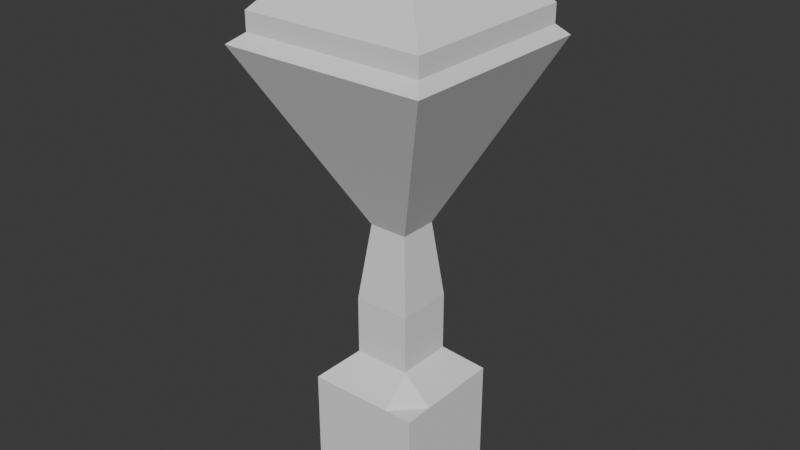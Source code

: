 # Source: drum.blend  (saved by Blender 4.1.24; exported with 4.5.12 LTS)
import bpy
from mathutils import Matrix  # noqa: F401  (used for matrix-valued properties, if any)

bpy.ops.wm.read_factory_settings(use_empty=True)
scene = bpy.context.scene
scene.name = 'Scene'

# ---- collections
col_collection = bpy.data.collections.new('Collection'); scene.collection.children.link(col_collection)

# ---- world
world_world = bpy.data.worlds.new('World'); scene.world = world_world
world_world.use_nodes = True; world_world.node_tree.nodes.clear()
_N = world_world.node_tree.nodes; _L = world_world.node_tree.links
n0 = _N.new('ShaderNodeOutputWorld'); n0.name = 'World Output'; n0.location = (300, 300)
n1 = _N.new('ShaderNodeBackground'); n1.name = 'Background'; n1.location = (10, 300)
n1.inputs[0].default_value = (0.05088, 0.05088, 0.05088, 1.0)
_L.new(n1.outputs[0], n0.inputs[0])
n0.is_active_output = True
world_world.color = (0.05088, 0.05088, 0.05088)
world_world.use_sun_shadow = False
world_world.sun_shadow_jitter_overblur = 0.0

# ---- meshes
me_cube = bpy.data.meshes.new('Cube')
me_cube.from_pydata([(-1.0, -1.0, -1.0), (-1.0, -1.0, 1.0), (-1.0, 1.0, -1.0), (-1.0, 1.0, 1.0), (1.0, -1.0, -1.0), (1.0, -1.0, 1.0), (1.0, 1.0, -1.0), (1.0, 1.0, 1.0), (-1.0, 0.0, 1.0), (0.0, 1.0, 1.0), (1.0, 0.0, 1.0), (0.0, -1.0, 1.0), (0.0, 0.25, 2.505), (-1.0, 0.5, 1.0), (0.5, 1.0, 1.0), (1.0, -0.5, 1.0), (-0.5, -1.0, 1.0), (-1.0, -0.5, 1.0), (-0.5, 1.0, 1.0), (1.0, 0.5, 1.0), (0.5, -1.0, 1.0), (0.0, -0.5, 1.48), (0.0, 0.5, 1.48), (0.5, 0.0, 1.48), (-0.5, 0.0, 1.48), (-0.5, 0.5, 1.48), (0.5, 0.5, 1.48), (0.5, -0.5, 1.48), (-0.5, -0.5, 1.48), (0.0, 0.5, 2.505), (0.0, 0.0, 2.505), (-0.5, 0.0, 2.505), (0.0, -0.5, 2.505), (0.5, 0.0, 2.505), (-0.5, 0.5, 2.505), (0.5, 0.5, 2.505), (0.5, -0.5, 2.505), (-0.5, -0.5, 2.505), (-0.25, 0.0, 2.505), (0.0, -0.25, 2.505), (0.25, 0.0, 2.505), (-0.5, 0.25, 2.505), (-0.25, 0.5, 2.505), (0.5, 0.25, 2.505), (0.25, 0.5, 2.505), (0.5, -0.25, 2.505), (0.25, -0.5, 2.505), (-0.5, -0.25, 2.505), (-0.25, -0.5, 2.505), (-0.25, -0.25, 2.505), (0.25, -0.25, 2.505), (-0.25, 0.25, 2.505), (0.25, 0.25, 2.505), (0.25, 0.0, 2.505), (0.5, 0.0, 2.505), (0.5, 0.25, 2.505), (0.25, 0.5, 2.505), (0.5, 0.5, 2.505), (0.5, -0.25, 2.505), (0.5, -0.5, 2.505), (0.25, -0.5, 2.505), (0.25, -0.25, 2.505), (0.25, 0.25, 2.505), (0.01147, -0.1697, 3.86), (0.01147, -0.3394, 3.86), (-0.3279, 0.1697, 3.86), (-0.3279, 0.0, 3.86), (-0.1582, 0.3394, 3.86), (0.01147, 0.3394, 3.86), (-0.3279, -0.1697, 3.86), (-0.3279, -0.3394, 3.86), (-0.1582, -0.3394, 3.86), (0.01147, 0.1697, 3.86), (-0.1582, 0.0, 3.86), (-0.3279, 0.3394, 3.86), (0.1812, 0.3394, 3.86), (0.1812, -0.3394, 3.86), (-0.1582, -0.1697, 3.86), (0.1812, -0.1697, 3.86), (-0.1582, 0.1697, 3.86), (0.1812, 0.1697, 3.86), (0.1812, 0.0, 3.86), (0.3508, 0.0, 3.86), (0.3508, 0.1697, 3.86), (0.1812, 0.3394, 3.86), (0.3508, 0.3394, 3.86), (0.3508, -0.1697, 3.86), (0.3508, -0.3394, 3.86), (0.1812, -0.3394, 3.86), (0.1812, -0.1697, 3.86), (0.1812, 0.1697, 3.86), (0.01147, -0.1697, 3.86), (0.01147, -0.3394, 3.86), (-0.3279, 0.1697, 3.86), (-0.3279, 0.0, 3.86), (-0.1582, 0.3394, 3.86), (0.01147, 0.3394, 3.86), (-0.3279, -0.1697, 3.86), (-0.3279, -0.3394, 3.86), (-0.1582, -0.3394, 3.86), (0.01147, 0.1697, 3.86), (-0.1582, 0.0, 3.86), (-0.3279, 0.3394, 3.86), (0.1812, 0.3394, 3.86), (0.1812, -0.3394, 3.86), (-0.1582, -0.1697, 3.86), (0.1812, -0.1697, 3.86), (-0.1582, 0.1697, 3.86), (0.1812, 0.1697, 3.86), (0.1812, 0.0, 3.86), (0.3508, 0.0, 3.86), (0.3508, 0.1697, 3.86), (0.1812, 0.3394, 3.86), (0.3508, 0.3394, 3.86), (0.3508, -0.1697, 3.86), (0.3508, -0.3394, 3.86), (0.1812, -0.3394, 3.86), (0.1812, -0.1697, 3.86), (0.1812, 0.1697, 3.86), (0.02104, -1.598, 7.058), (-0.0249, -1.801, 6.872), (-1.826, 0.9006, 6.872), (-1.826, 0.0, 6.872), (-0.9255, 1.801, 6.872), (-0.0249, 1.801, 6.872), (-1.826, -0.9006, 6.872), (-1.826, -1.801, 6.872), (-0.9255, -1.801, 6.872), (0.02104, 1.598, 7.058), (-1.577, 0.0, 7.058), (-1.826, 1.801, 6.872), (0.8757, 1.801, 6.872), (0.8757, -1.801, 6.872), (-1.577, -1.598, 7.058), (1.619, -1.598, 7.058), (-1.577, 1.598, 7.058), (1.619, 1.598, 7.058), (1.619, 0.0, 7.058), (1.776, 0.0, 6.872), (1.776, 0.9006, 6.872), (0.8757, 1.801, 6.872), (1.776, 1.801, 6.872), (1.776, -0.9006, 6.872), (1.776, -1.801, 6.872), (0.8757, -1.801, 6.872), (1.619, -1.598, 7.058), (1.619, 1.598, 7.058), (-1.577, -0.7992, 7.058), (-0.7782, -1.598, 7.058), (0.8202, -1.598, 7.058), (-1.577, 0.7992, 7.058), (-0.7782, 1.598, 7.058), (0.8202, 1.598, 7.058), (1.619, -0.7992, 7.058), (1.619, 0.7992, 7.058), (1.619, -1.598, 7.058), (1.619, 1.598, 7.058), (-1.577, -0.7992, 7.382), (-1.577, -1.598, 7.382), (-0.7782, -1.598, 7.382), (0.02104, -1.598, 7.382), (0.8202, -1.598, 7.382), (1.619, -1.598, 7.382), (-1.577, 0.7992, 7.382), (-1.577, 0.0, 7.382), (-0.7782, 1.598, 7.382), (0.02104, 1.598, 7.382), (0.8202, 1.598, 7.382), (1.619, 1.598, 7.382), (1.619, -0.7992, 7.382), (1.619, -1.598, 7.382), (1.619, 0.7992, 7.382), (1.619, 0.0, 7.382), (1.619, -1.598, 7.382), (1.619, 1.598, 7.382), (1.619, 1.598, 7.382), (-1.577, 1.598, 7.382), (-1.577, -1.199, 7.382), (-0.3786, -1.598, 7.382), (1.22, -1.598, 7.382), (-1.577, 0.3996, 7.382), (-0.3786, 1.598, 7.382), (1.22, 1.598, 7.382), (1.619, -1.199, 7.382), (1.619, 0.3996, 7.382), (1.619, -1.598, 7.382), (1.619, 1.598, 7.382), (-1.577, -0.3996, 7.382), (-1.178, -1.598, 7.382), (0.4206, -1.598, 7.382), (-1.577, 1.199, 7.382), (-1.178, 1.598, 7.382), (0.4206, 1.598, 7.382), (1.619, -0.3996, 7.382), (1.619, 1.199, 7.382), (1.619, -1.598, 7.382), (1.619, 1.598, 7.382), (-0.4572, -0.3216, 8.628), (-0.4572, -0.4288, 8.628), (-0.1356, -0.4288, 8.628), (-0.0284, -0.4288, 8.628), (0.2932, -0.4288, 8.628), (0.4004, -0.4288, 8.628), (-0.4572, 0.1072, 8.628), (-0.4572, -4.362e-09, 8.628), (-0.1356, 0.4288, 8.628), (-0.0284, 0.4288, 8.628), (0.2932, 0.4288, 8.628), (0.4004, 0.4288, 8.628), (0.4004, -0.3216, 8.628), (0.4004, -0.4288, 8.628), (0.4004, 0.1072, 8.628), (0.4004, -4.362e-09, 8.628), (0.4004, -0.4288, 8.628), (0.4004, 0.4288, 8.628), (0.4004, 0.4288, 8.628), (-0.4572, -0.1072, 8.628), (-0.4572, -0.2144, 8.628), (-0.35, -0.4288, 8.628), (-0.2428, -0.4288, 8.628), (0.07879, -0.4288, 8.628), (0.186, -0.4288, 8.628), (-0.4572, 0.3216, 8.628), (-0.4572, 0.2144, 8.628), (-0.35, 0.4288, 8.628), (-0.2428, 0.4288, 8.628), (0.07879, 0.4288, 8.628), (0.186, 0.4288, 8.628), (0.4004, -0.1072, 8.628), (0.4004, -0.2144, 8.628), (0.4004, 0.3216, 8.628), (0.4004, 0.2144, 8.628), (0.4004, -0.4288, 8.628), (0.4004, -0.4288, 8.628), (0.4004, 0.4288, 8.628), (0.4004, 0.4288, 8.628), (-0.4572, 0.4288, 8.628)], [], [(0, 1, 17, 8, 13, 3, 2), (2, 3, 18, 9, 14, 7, 6), (6, 7, 19, 10, 15, 5, 4), (4, 5, 20, 11, 16, 1, 0), (2, 6, 4, 0), (28, 17, 1, 16), (27, 21, 11, 20), (25, 24, 31, 41, 34), (25, 13, 8, 24), (21, 27, 36, 46, 32), (9, 18, 25, 22), (18, 3, 13, 25), (19, 26, 23, 10), (7, 14, 26, 19), (14, 9, 22, 26), (15, 27, 20, 5), (10, 23, 27, 15), (22, 25, 34, 42, 29), (21, 28, 16, 11), (24, 28, 37, 47, 31), (24, 8, 17, 28), (52, 12, 30, 40), (54, 55, 83, 82), (41, 31, 66, 65), (39, 49, 77, 63), (27, 23, 33, 45, 36), (26, 22, 29, 44, 35), (28, 21, 32, 48, 37), (23, 26, 35, 43, 33), (12, 52, 80, 72), (30, 38, 49, 39), (49, 38, 73, 77), (46, 36, 59, 60), (43, 35, 57, 55), (40, 30, 39, 50), (12, 51, 38, 30), (56, 62, 90, 84), (52, 44, 75, 80), (50, 46, 60, 61), (36, 45, 58, 59), (62, 53, 81, 90), (37, 48, 71, 70), (31, 47, 69, 66), (53, 61, 89, 81), (32, 46, 76, 64), (40, 50, 61, 53), (52, 40, 53, 62), (33, 43, 55, 54), (44, 52, 62, 56), (35, 44, 56, 57), (45, 33, 54, 58), (89, 88, 116, 117), (78, 63, 91, 106), (86, 82, 110, 114), (71, 64, 92, 99), (76, 78, 106, 104), (83, 85, 113, 111), (69, 70, 98, 97), (88, 87, 115, 116), (68, 67, 95, 96), (63, 77, 105, 91), (87, 86, 114, 115), (65, 66, 94, 93), (29, 42, 67, 68), (46, 50, 78, 76), (57, 56, 84, 85), (34, 41, 65, 74), (59, 58, 86, 87), (42, 34, 74, 67), (60, 59, 87, 88), (50, 39, 63, 78), (55, 57, 85, 83), (38, 51, 79, 73), (44, 29, 68, 75), (58, 54, 82, 86), (47, 37, 70, 69), (61, 60, 88, 89), (48, 32, 64, 71), (51, 12, 72, 79), (104, 106, 134, 132), (111, 113, 141, 139), (97, 98, 126, 125), (116, 115, 143, 144), (96, 95, 123, 124), (91, 105, 133, 148, 119), (115, 114, 142, 143), (93, 94, 122, 121), (105, 101, 129, 147, 133), (113, 112, 140, 141), (110, 111, 139, 138), (98, 99, 127, 126), (73, 79, 107, 101), (81, 89, 117, 109), (74, 65, 93, 102), (79, 72, 100, 107), (67, 74, 102, 95), (90, 81, 109, 118), (75, 68, 96, 103), (84, 90, 118, 112), (80, 75, 103, 108), (64, 76, 104, 92), (72, 80, 108, 100), (66, 69, 97, 94), (70, 71, 99, 98), (82, 83, 111, 110), (85, 84, 112, 113), (77, 73, 101, 105), (135, 121, 122, 129, 150), (134, 149, 119, 120, 132), (133, 125, 126, 127), (119, 148, 133, 127, 120), (129, 122, 125, 133, 147), (124, 123, 135, 151, 128), (123, 130, 121, 135), (131, 124, 128, 152, 136), (142, 145, 144, 143), (138, 137, 153, 145, 142), (139, 146, 154, 137, 138), (141, 140, 146, 139), (99, 92, 120, 127), (114, 110, 138, 142), (106, 91, 119, 149, 134), (117, 116, 144, 145), (101, 107, 135, 150, 129), (109, 117, 145, 153, 137), (102, 93, 121, 130), (107, 100, 128, 151, 135), (95, 102, 130, 123), (118, 109, 137, 154, 146), (103, 96, 124, 131), (112, 118, 146, 140), (108, 103, 131, 136), (92, 104, 132, 120), (100, 108, 136, 152, 128), (94, 97, 125, 122), (135, 151, 165, 191, 176), (188, 158, 198, 218), (134, 149, 161, 179, 162), (153, 145, 170, 183, 169), (128, 152, 167, 192, 166), (145, 155, 173, 185, 170), (129, 150, 163, 180, 164), (137, 153, 169, 193, 172), (156, 146, 175, 186, 174), (154, 137, 172, 184, 171), (146, 154, 171, 194, 175), (151, 128, 166, 181, 165), (147, 129, 164, 187, 157), (133, 147, 157, 177, 158), (155, 134, 162, 195, 173), (148, 133, 158, 188, 159), (119, 148, 159, 178, 160), (136, 156, 174, 196, 168), (149, 119, 160, 189, 161), (150, 135, 176, 190, 163), (152, 136, 168, 182, 167), (204, 203, 223, 222, 236, 224, 225, 205, 206, 226, 227, 207, 208, 234, 235, 214, 215, 230, 231, 211, 212, 228, 229, 209, 210, 213, 233, 232, 202, 201, 221, 220, 200, 199, 219, 218, 198, 197, 217, 216), (159, 188, 218, 219), (189, 160, 200, 220), (161, 189, 220, 221), (190, 176, 236, 222), (163, 190, 222, 223), (177, 157, 217, 197), (158, 177, 197, 198), (176, 191, 224, 236), (191, 165, 225, 224), (178, 159, 219, 199), (160, 178, 199, 200), (166, 192, 226, 206), (192, 167, 227, 226), (179, 161, 221, 201), (162, 179, 201, 202), (172, 193, 228, 212), (193, 169, 229, 228), (180, 163, 223, 203), (164, 180, 203, 204), (175, 194, 230, 215), (194, 171, 231, 230), (165, 181, 205, 225), (181, 166, 206, 205), (195, 162, 202, 232), (173, 195, 232, 233), (167, 182, 207, 227), (182, 168, 208, 207), (168, 196, 234, 208), (196, 174, 235, 234), (169, 183, 209, 229), (183, 170, 210, 209), (171, 184, 211, 231), (184, 172, 212, 211), (185, 173, 233, 213), (170, 185, 213, 210), (174, 186, 214, 235), (186, 175, 215, 214), (187, 164, 204, 216), (157, 187, 216, 217)])
_uv = me_cube.uv_layers.new(name='UVMap')
_uv.uv.foreach_set('vector', [0.375, 0.0, 0.625, 0.0, 0.625, 0.0625, 0.625, 0.125, 0.625, 0.1875, 0.625, 0.25, 0.375, 0.25, 0.375, 0.25, 0.625, 0.25, 0.625, 0.3125, 0.625, 0.375, 0.625, 0.4375, 0.625, 0.5, 0.375, 0.5, 0.375, 0.5, 0.625, 0.5, 0.625, 0.5625, 0.625, 0.625, 0.625, 0.6875, 0.625, 0.75, 0.375, 0.75, 0.375, 0.75, 0.625, 0.75, 0.625, 0.8125, 0.625, 0.875, 0.625, 0.9375, 0.625, 1.0, 0.375, 1.0, 0.125, 0.5, 0.375, 0.5, 0.375, 0.75, 0.125, 0.75, 0.8125, 0.6875, 0.875, 0.6875, 0.875, 0.75, 0.8125, 0.75, 0.6875, 0.6875, 0.75, 0.6875, 0.75, 0.75, 0.6875, 0.75, 0.8125, 0.5625, 0.8125, 0.625, 0.8125, 0.625, 0.8125, 0.5938, 0.8125, 0.5625, 0.8125, 0.5625, 0.875, 0.5625, 0.875, 0.625, 0.8125, 0.625, 0.75, 0.6875, 0.6875, 0.6875, 0.6875, 0.6875, 0.7188, 0.6875, 0.75, 0.6875, 0.75, 0.5, 0.8125, 0.5, 0.8125, 0.5625, 0.75, 0.5625, 0.8125, 0.5, 0.875, 0.5, 0.875, 0.5625, 0.8125, 0.5625, 0.625, 0.5625, 0.6875, 0.5625, 0.6875, 0.625, 0.625, 0.625, 0.625, 0.5, 0.6875, 0.5, 0.6875, 0.5625, 0.625, 0.5625, 0.6875, 0.5, 0.75, 0.5, 0.75, 0.5625, 0.6875, 0.5625, 0.625, 0.6875, 0.6875, 0.6875, 0.6875, 0.75, 0.625, 0.75, 0.625, 0.625, 0.6875, 0.625, 0.6875, 0.6875, 0.625, 0.6875, 0.75, 0.5625, 0.8125, 0.5625, 0.8125, 0.5625, 0.7812, 0.5625, 0.75, 0.5625, 0.75, 0.6875, 0.8125, 0.6875, 0.8125, 0.75, 0.75, 0.75, 0.8125, 0.625, 0.8125, 0.6875, 0.8125, 0.6875, 0.8125, 0.6562, 0.8125, 0.625, 0.8125, 0.625, 0.875, 0.625, 0.875, 0.6875, 0.8125, 0.6875, 0.7188, 0.5938, 0.75, 0.5938, 0.75, 0.625, 0.7188, 0.625, 0.6875, 0.625, 0.6875, 0.5938, 0.6875, 0.5938, 0.6875, 0.625, 0.8125, 0.5938, 0.8125, 0.625, 0.8125, 0.625, 0.8125, 0.5938, 0.75, 0.6562, 0.7812, 0.6562, 0.7812, 0.6562, 0.75, 0.6562, 0.6875, 0.6875, 0.6875, 0.625, 0.6875, 0.625, 0.6875, 0.6562, 0.6875, 0.6875, 0.6875, 0.5625, 0.75, 0.5625, 0.75, 0.5625, 0.7188, 0.5625, 0.6875, 0.5625, 0.8125, 0.6875, 0.75, 0.6875, 0.75, 0.6875, 0.7812, 0.6875, 0.8125, 0.6875, 0.6875, 0.625, 0.6875, 0.5625, 0.6875, 0.5625, 0.6875, 0.5938, 0.6875, 0.625, 0.75, 0.5938, 0.7188, 0.5938, 0.7188, 0.5938, 0.75, 0.5938, 0.75, 0.625, 0.7812, 0.625, 0.7812, 0.6562, 0.75, 0.6562, 0.7812, 0.6562, 0.7812, 0.625, 0.7812, 0.625, 0.7812, 0.6562, 0.7188, 0.6875, 0.6875, 0.6875, 0.6875, 0.6875, 0.7188, 0.6875, 0.6875, 0.5938, 0.6875, 0.5625, 0.6875, 0.5625, 0.6875, 0.5938, 0.7188, 0.625, 0.75, 0.625, 0.75, 0.6562, 0.7188, 0.6562, 0.75, 0.5938, 0.7812, 0.5938, 0.7812, 0.625, 0.75, 0.625, 0.7188, 0.5625, 0.7188, 0.5938, 0.7188, 0.5938, 0.7188, 0.5625, 0.7188, 0.5938, 0.7188, 0.5625, 0.7188, 0.5625, 0.7188, 0.5938, 0.7188, 0.6562, 0.7188, 0.6875, 0.7188, 0.6875, 0.7188, 0.6562, 0.6875, 0.6875, 0.6875, 0.6562, 0.6875, 0.6562, 0.6875, 0.6875, 0.7188, 0.5938, 0.7188, 0.625, 0.7188, 0.625, 0.7188, 0.5938, 0.8125, 0.6875, 0.7812, 0.6875, 0.7812, 0.6875, 0.8125, 0.6875, 0.8125, 0.625, 0.8125, 0.6562, 0.8125, 0.6562, 0.8125, 0.625, 0.7188, 0.625, 0.7188, 0.6562, 0.7188, 0.6562, 0.7188, 0.625, 0.75, 0.6875, 0.7188, 0.6875, 0.7188, 0.6875, 0.75, 0.6875, 0.7188, 0.625, 0.7188, 0.6562, 0.7188, 0.6562, 0.7188, 0.625, 0.7188, 0.5938, 0.7188, 0.625, 0.7188, 0.625, 0.7188, 0.5938, 0.6875, 0.625, 0.6875, 0.5938, 0.6875, 0.5938, 0.6875, 0.625, 0.7188, 0.5625, 0.7188, 0.5938, 0.7188, 0.5938, 0.7188, 0.5625, 0.6875, 0.5625, 0.7188, 0.5625, 0.7188, 0.5625, 0.6875, 0.5625, 0.6875, 0.6562, 0.6875, 0.625, 0.6875, 0.625, 0.6875, 0.6562, 0.7188, 0.6562, 0.7188, 0.6875, 0.7188, 0.6875, 0.7188, 0.6562, 0.7188, 0.6562, 0.75, 0.6562, 0.75, 0.6562, 0.7188, 0.6562, 0.6875, 0.6562, 0.6875, 0.625, 0.6875, 0.625, 0.6875, 0.6562, 0.7812, 0.6875, 0.75, 0.6875, 0.75, 0.6875, 0.7812, 0.6875, 0.7188, 0.6875, 0.7188, 0.6562, 0.7188, 0.6562, 0.7188, 0.6875, 0.6875, 0.5938, 0.6875, 0.5625, 0.6875, 0.5625, 0.6875, 0.5938, 0.8125, 0.6562, 0.8125, 0.6875, 0.8125, 0.6875, 0.8125, 0.6562, 0.7188, 0.6875, 0.6875, 0.6875, 0.6875, 0.6875, 0.7188, 0.6875, 0.75, 0.5625, 0.7812, 0.5625, 0.7812, 0.5625, 0.75, 0.5625, 0.75, 0.6562, 0.7812, 0.6562, 0.7812, 0.6562, 0.75, 0.6562, 0.6875, 0.6875, 0.6875, 0.6562, 0.6875, 0.6562, 0.6875, 0.6875, 0.8125, 0.5938, 0.8125, 0.625, 0.8125, 0.625, 0.8125, 0.5938, 0.75, 0.5625, 0.7812, 0.5625, 0.7812, 0.5625, 0.75, 0.5625, 0.7188, 0.6875, 0.7188, 0.6562, 0.7188, 0.6562, 0.7188, 0.6875, 0.6875, 0.5625, 0.7188, 0.5625, 0.7188, 0.5625, 0.6875, 0.5625, 0.8125, 0.5625, 0.8125, 0.5938, 0.8125, 0.5938, 0.8125, 0.5625, 0.6875, 0.6875, 0.6875, 0.6562, 0.6875, 0.6562, 0.6875, 0.6875, 0.7812, 0.5625, 0.8125, 0.5625, 0.8125, 0.5625, 0.7812, 0.5625, 0.7188, 0.6875, 0.6875, 0.6875, 0.6875, 0.6875, 0.7188, 0.6875, 0.7188, 0.6562, 0.75, 0.6562, 0.75, 0.6562, 0.7188, 0.6562, 0.6875, 0.5938, 0.6875, 0.5625, 0.6875, 0.5625, 0.6875, 0.5938, 0.7812, 0.625, 0.7812, 0.5938, 0.7812, 0.5938, 0.7812, 0.625, 0.7188, 0.5625, 0.75, 0.5625, 0.75, 0.5625, 0.7188, 0.5625, 0.6875, 0.6562, 0.6875, 0.625, 0.6875, 0.625, 0.6875, 0.6562, 0.8125, 0.6562, 0.8125, 0.6875, 0.8125, 0.6875, 0.8125, 0.6562, 0.7188, 0.6562, 0.7188, 0.6875, 0.7188, 0.6875, 0.7188, 0.6562, 0.7812, 0.6875, 0.75, 0.6875, 0.75, 0.6875, 0.7812, 0.6875, 0.7812, 0.5938, 0.75, 0.5938, 0.75, 0.5938, 0.7812, 0.5938, 0.7188, 0.6875, 0.7188, 0.6562, 0.7188, 0.6562, 0.7188, 0.6875, 0.6875, 0.5938, 0.6875, 0.5625, 0.6875, 0.5625, 0.6875, 0.5938, 0.8125, 0.6562, 0.8125, 0.6875, 0.8125, 0.6875, 0.8125, 0.6562, 0.7188, 0.6875, 0.6875, 0.6875, 0.6875, 0.6875, 0.7188, 0.6875, 0.75, 0.5625, 0.7812, 0.5625, 0.7812, 0.5625, 0.75, 0.5625, 0.75, 0.6562, 0.7812, 0.6562, 0.7812, 0.6562, 0.7656, 0.6562, 0.75, 0.6562, 0.6875, 0.6875, 0.6875, 0.6562, 0.6875, 0.6562, 0.6875, 0.6875, 0.8125, 0.5938, 0.8125, 0.625, 0.8125, 0.625, 0.8125, 0.5938, 0.7812, 0.6562, 0.7812, 0.625, 0.7812, 0.625, 0.7812, 0.6406, 0.7812, 0.6562, 0.6875, 0.5625, 0.7188, 0.5625, 0.7188, 0.5625, 0.6875, 0.5625, 0.6875, 0.625, 0.6875, 0.5938, 0.6875, 0.5938, 0.6875, 0.625, 0.8125, 0.6875, 0.7812, 0.6875, 0.7812, 0.6875, 0.8125, 0.6875, 0.7812, 0.625, 0.7812, 0.5938, 0.7812, 0.5938, 0.7812, 0.625, 0.7188, 0.625, 0.7188, 0.6562, 0.7188, 0.6562, 0.7188, 0.625, 0.8125, 0.5625, 0.8125, 0.5938, 0.8125, 0.5938, 0.8125, 0.5625, 0.7812, 0.5938, 0.75, 0.5938, 0.75, 0.5938, 0.7812, 0.5938, 0.7812, 0.5625, 0.8125, 0.5625, 0.8125, 0.5625, 0.7812, 0.5625, 0.7188, 0.5938, 0.7188, 0.625, 0.7188, 0.625, 0.7188, 0.5938, 0.7188, 0.5625, 0.75, 0.5625, 0.75, 0.5625, 0.7188, 0.5625, 0.7188, 0.5625, 0.7188, 0.5938, 0.7188, 0.5938, 0.7188, 0.5625, 0.7188, 0.5938, 0.7188, 0.5625, 0.7188, 0.5625, 0.7188, 0.5938, 0.75, 0.6875, 0.7188, 0.6875, 0.7188, 0.6875, 0.75, 0.6875, 0.75, 0.5938, 0.7188, 0.5938, 0.7188, 0.5938, 0.75, 0.5938, 0.8125, 0.625, 0.8125, 0.6562, 0.8125, 0.6562, 0.8125, 0.625, 0.8125, 0.6875, 0.7812, 0.6875, 0.7812, 0.6875, 0.8125, 0.6875, 0.6875, 0.625, 0.6875, 0.5938, 0.6875, 0.5938, 0.6875, 0.625, 0.6875, 0.5625, 0.7188, 0.5625, 0.7188, 0.5625, 0.6875, 0.5625, 0.7812, 0.6562, 0.7812, 0.625, 0.7812, 0.625, 0.7812, 0.6562, 0.7812, 0.5938, 0.8125, 0.5938, 0.8125, 0.625, 0.7812, 0.625, 0.7812, 0.6094, 0.7188, 0.6562, 0.7344, 0.6562, 0.75, 0.6562, 0.75, 0.6875, 0.7188, 0.6875, 0.7812, 0.6562, 0.8125, 0.6562, 0.8125, 0.6875, 0.7812, 0.6875, 0.75, 0.6562, 0.7656, 0.6562, 0.7812, 0.6562, 0.7812, 0.6875, 0.75, 0.6875, 0.7812, 0.625, 0.8125, 0.625, 0.8125, 0.6562, 0.7812, 0.6562, 0.7812, 0.6406, 0.75, 0.5625, 0.7812, 0.5625, 0.7812, 0.5938, 0.7656, 0.5938, 0.75, 0.5938, 0.7812, 0.5625, 0.8125, 0.5625, 0.8125, 0.5938, 0.7812, 0.5938, 0.7188, 0.5625, 0.75, 0.5625, 0.75, 0.5938, 0.7344, 0.5938, 0.7188, 0.5938, 0.6875, 0.6562, 0.7188, 0.6562, 0.7188, 0.6875, 0.6875, 0.6875, 0.6875, 0.625, 0.7188, 0.625, 0.7188, 0.6406, 0.7188, 0.6562, 0.6875, 0.6562, 0.6875, 0.5938, 0.7188, 0.5938, 0.7188, 0.6094, 0.7188, 0.625, 0.6875, 0.625, 0.6875, 0.5625, 0.7188, 0.5625, 0.7188, 0.5938, 0.6875, 0.5938, 0.7812, 0.6875, 0.75, 0.6875, 0.75, 0.6875, 0.7812, 0.6875, 0.6875, 0.6562, 0.6875, 0.625, 0.6875, 0.625, 0.6875, 0.6562, 0.7188, 0.6562, 0.75, 0.6562, 0.75, 0.6562, 0.7344, 0.6562, 0.7188, 0.6562, 0.7188, 0.6562, 0.7188, 0.6875, 0.7188, 0.6875, 0.7188, 0.6562, 0.7812, 0.625, 0.7812, 0.5938, 0.7812, 0.5938, 0.7812, 0.6094, 0.7812, 0.625, 0.7188, 0.625, 0.7188, 0.6562, 0.7188, 0.6562, 0.7188, 0.6406, 0.7188, 0.625, 0.8125, 0.5625, 0.8125, 0.5938, 0.8125, 0.5938, 0.8125, 0.5625, 0.7812, 0.5938, 0.75, 0.5938, 0.75, 0.5938, 0.7656, 0.5938, 0.7812, 0.5938, 0.7812, 0.5625, 0.8125, 0.5625, 0.8125, 0.5625, 0.7812, 0.5625, 0.7188, 0.5938, 0.7188, 0.625, 0.7188, 0.625, 0.7188, 0.6094, 0.7188, 0.5938, 0.7188, 0.5625, 0.75, 0.5625, 0.75, 0.5625, 0.7188, 0.5625, 0.7188, 0.5625, 0.7188, 0.5938, 0.7188, 0.5938, 0.7188, 0.5625, 0.7188, 0.5938, 0.7188, 0.5625, 0.7188, 0.5625, 0.7188, 0.5938, 0.75, 0.6875, 0.7188, 0.6875, 0.7188, 0.6875, 0.75, 0.6875, 0.75, 0.5938, 0.7188, 0.5938, 0.7188, 0.5938, 0.7344, 0.5938, 0.75, 0.5938, 0.8125, 0.625, 0.8125, 0.6562, 0.8125, 0.6562, 0.8125, 0.625, 0.7812, 0.5938, 0.7656, 0.5938, 0.7656, 0.5938, 0.7734, 0.5938, 0.7812, 0.5938, 0.7734, 0.6562, 0.7812, 0.6562, 0.7812, 0.6562, 0.7734, 0.6562, 0.7188, 0.6562, 0.7344, 0.6562, 0.7344, 0.6562, 0.7266, 0.6562, 0.7188, 0.6562, 0.7188, 0.6406, 0.7188, 0.6562, 0.7188, 0.6562, 0.7188, 0.6484, 0.7188, 0.6406, 0.75, 0.5938, 0.7344, 0.5938, 0.7344, 0.5938, 0.7422, 0.5938, 0.75, 0.5938, 0.0, 0.0, 0.0, 0.0, 0.0, 0.0, 0.0, 0.0, 0.0, 0.0, 0.7812, 0.625, 0.7812, 0.6094, 0.7812, 0.6094, 0.7812, 0.6172, 0.7812, 0.625, 0.7188, 0.625, 0.7188, 0.6406, 0.7188, 0.6406, 0.7188, 0.6328, 0.7188, 0.625, 0.0, 0.0, 0.0, 0.0, 0.0, 0.0, 0.0, 0.0, 0.0, 0.0, 0.7188, 0.6094, 0.7188, 0.625, 0.7188, 0.625, 0.7188, 0.6172, 0.7188, 0.6094, 0.7188, 0.5938, 0.7188, 0.6094, 0.7188, 0.6094, 0.7188, 0.6016, 0.7188, 0.5938, 0.7656, 0.5938, 0.75, 0.5938, 0.75, 0.5938, 0.7578, 0.5938, 0.7656, 0.5938, 0.7812, 0.6406, 0.7812, 0.625, 0.7812, 0.625, 0.7812, 0.6328, 0.7812, 0.6406, 0.7812, 0.6562, 0.7812, 0.6406, 0.7812, 0.6406, 0.7812, 0.6484, 0.7812, 0.6562, 0.0, 0.0, 0.0, 0.0, 0.0, 0.0, 0.0, 0.0, 0.0, 0.0, 0.7656, 0.6562, 0.7812, 0.6562, 0.7812, 0.6562, 0.7734, 0.6562, 0.7656, 0.6562, 0.75, 0.6562, 0.7656, 0.6562, 0.7656, 0.6562, 0.7578, 0.6562, 0.75, 0.6562, 0.0, 0.0, 0.0, 0.0, 0.0, 0.0, 0.0, 0.0, 0.0, 0.0, 0.7344, 0.6562, 0.75, 0.6562, 0.75, 0.6562, 0.7422, 0.6562, 0.7344, 0.6562, 0.7812, 0.6094, 0.7812, 0.5938, 0.7812, 0.5938, 0.7812, 0.6016, 0.7812, 0.6094, 0.7344, 0.5938, 0.7188, 0.5938, 0.7188, 0.5938, 0.7266, 0.5938, 0.7344, 0.5938, 0.0, 0.0, 0.0, 0.0, 0.0, 0.0, 0.0, 0.0, 0.0, 0.0, 0.0, 0.0, 0.0, 0.0, 0.0, 0.0, 0.0, 0.0, 0.0, 0.0, 0.0, 0.0, 0.0, 0.0, 0.0, 0.0, 0.0, 0.0, 0.0, 0.0, 0.0, 0.0, 0.0, 0.0, 0.0, 0.0, 0.0, 0.0, 0.0, 0.0, 0.0, 0.0, 0.0, 0.0, 0.0, 0.0, 0.0, 0.0, 0.0, 0.0, 0.0, 0.0, 0.0, 0.0, 0.0, 0.0, 0.0, 0.0, 0.0, 0.0, 0.0, 0.0, 0.0, 0.0, 0.0, 0.0, 0.0, 0.0, 0.0, 0.0, 0.0, 0.0, 0.0, 0.0, 0.0, 0.0, 0.0, 0.0, 0.0, 0.0, 0.7656, 0.6562, 0.7734, 0.6562, 0.7734, 0.6562, 0.7656, 0.6562, 0.7422, 0.6562, 0.75, 0.6562, 0.75, 0.6562, 0.7422, 0.6562, 0.7344, 0.6562, 0.7422, 0.6562, 0.7422, 0.6562, 0.7344, 0.6562, 0.7812, 0.6016, 0.7812, 0.5938, 0.7812, 0.5938, 0.7812, 0.6016, 0.7812, 0.6094, 0.7812, 0.6016, 0.7812, 0.6016, 0.7812, 0.6094, 0.7812, 0.6484, 0.7812, 0.6406, 0.7812, 0.6406, 0.7812, 0.6484, 0.7812, 0.6562, 0.7812, 0.6484, 0.7812, 0.6484, 0.7812, 0.6562, 0.7812, 0.5938, 0.7734, 0.5938, 0.7734, 0.5938, 0.7812, 0.5938, 0.7734, 0.5938, 0.7656, 0.5938, 0.7656, 0.5938, 0.7734, 0.5938, 0.7578, 0.6562, 0.7656, 0.6562, 0.7656, 0.6562, 0.7578, 0.6562, 0.75, 0.6562, 0.7578, 0.6562, 0.7578, 0.6562, 0.75, 0.6562, 0.75, 0.5938, 0.7422, 0.5938, 0.7422, 0.5938, 0.75, 0.5938, 0.7422, 0.5938, 0.7344, 0.5938, 0.7344, 0.5938, 0.7422, 0.5938, 0.7266, 0.6562, 0.7344, 0.6562, 0.7344, 0.6562, 0.7266, 0.6562, 0.7188, 0.6562, 0.7266, 0.6562, 0.7266, 0.6562, 0.7188, 0.6562, 0.7188, 0.625, 0.7188, 0.6328, 0.7188, 0.6328, 0.7188, 0.625, 0.7188, 0.6328, 0.7188, 0.6406, 0.7188, 0.6406, 0.7188, 0.6328, 0.7812, 0.6172, 0.7812, 0.6094, 0.7812, 0.6094, 0.7812, 0.6172, 0.7812, 0.625, 0.7812, 0.6172, 0.7812, 0.6172, 0.7812, 0.625, 0.7188, 0.5938, 0.7188, 0.6016, 0.7188, 0.6016, 0.7188, 0.5938, 0.7188, 0.6016, 0.7188, 0.6094, 0.7188, 0.6094, 0.7188, 0.6016, 0.7656, 0.5938, 0.7578, 0.5938, 0.7578, 0.5938, 0.7656, 0.5938, 0.7578, 0.5938, 0.75, 0.5938, 0.75, 0.5938, 0.7578, 0.5938, 0.0, 0.0, 0.0, 0.0, 0.0, 0.0, 0.0, 0.0, 0.0, 0.0, 0.0, 0.0, 0.0, 0.0, 0.0, 0.0, 0.7344, 0.5938, 0.7266, 0.5938, 0.7266, 0.5938, 0.7344, 0.5938, 0.7266, 0.5938, 0.7188, 0.5938, 0.7188, 0.5938, 0.7266, 0.5938, 0.0, 0.0, 0.0, 0.0, 0.0, 0.0, 0.0, 0.0, 0.0, 0.0, 0.0, 0.0, 0.0, 0.0, 0.0, 0.0, 0.7188, 0.6406, 0.7188, 0.6484, 0.7188, 0.6484, 0.7188, 0.6406, 0.7188, 0.6484, 0.7188, 0.6562, 0.7188, 0.6562, 0.7188, 0.6484, 0.7188, 0.6094, 0.7188, 0.6172, 0.7188, 0.6172, 0.7188, 0.6094, 0.7188, 0.6172, 0.7188, 0.625, 0.7188, 0.625, 0.7188, 0.6172, 0.0, 0.0, 0.0, 0.0, 0.0, 0.0, 0.0, 0.0, 0.0, 0.0, 0.0, 0.0, 0.0, 0.0, 0.0, 0.0, 0.0, 0.0, 0.0, 0.0, 0.0, 0.0, 0.0, 0.0, 0.0, 0.0, 0.0, 0.0, 0.0, 0.0, 0.0, 0.0, 0.7812, 0.6328, 0.7812, 0.625, 0.7812, 0.625, 0.7812, 0.6328, 0.7812, 0.6406, 0.7812, 0.6328, 0.7812, 0.6328, 0.7812, 0.6406])
me_cube.update()

# ---- objects
ob_cube = bpy.data.objects.new('Cube', me_cube)

# ---- transforms, parenting, visibility, modifiers, constraints
ob_cube.location = (0.0, 0.0, 0.0)

# ---- collection membership
col_collection.objects.link(ob_cube)

# ---- scene / render settings (as saved in the file)
scene.frame_start = 1; scene.frame_end = 250; scene.frame_set(1)
scene.render.engine = 'BLENDER_EEVEE_NEXT'
scene.cycles.sampling_pattern = 'TABULATED_SOBOL'
scene.eevee.ray_tracing_options.trace_max_roughness = 0.0
bpy.context.view_layer.update()

# ---- added for rendering (the .blend has no active camera and no usable light): camera, sun
cam_auto = bpy.data.cameras.new('AutoCamera')
cam_auto.lens = 50.0
cam_auto.sensor_width = 36.0
cam_auto.clip_end = 1000.0
ob_auto_camera = bpy.data.objects.new('AutoCamera', cam_auto)
scene.collection.objects.link(ob_auto_camera)
ob_auto_camera.location = (10.0533, -12.0938, 11.8765)
ob_auto_camera.rotation_euler = (1.09748, -7.21219e-08, 0.694738)
scene.camera = ob_auto_camera
light_auto_sun = bpy.data.lights.new('AutoSun', 'SUN')
light_auto_sun.energy = 3.0
light_auto_sun.angle = 0.0523599
ob_auto_sun = bpy.data.objects.new('AutoSun', light_auto_sun)
scene.collection.objects.link(ob_auto_sun)
ob_auto_sun.rotation_euler = (0.872665, 0.174533, 0.523599)
bpy.context.view_layer.update()
